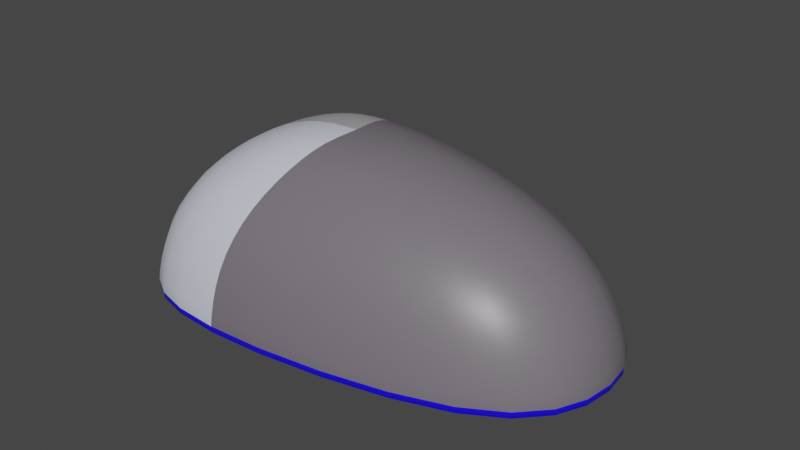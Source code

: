 # Source: mouse.blend  (saved by Blender 2.91.10; exported with 4.5.12 LTS)
import bpy
from mathutils import Matrix  # noqa: F401  (used for matrix-valued properties, if any)

bpy.ops.wm.read_factory_settings(use_empty=True)
scene = bpy.context.scene
scene.name = 'Scene'

# ---- collections
col_collection = bpy.data.collections.new('Collection'); scene.collection.children.link(col_collection)

# ---- materials (node trees are filled in below, after node groups)
mat_right_mouse_button = bpy.data.materials.new('Right Mouse Button')
mat_right_mouse_button.use_transparent_shadow = False
mat_left_mouse_button = bpy.data.materials.new('Left Mouse Button')
mat_left_mouse_button.use_transparent_shadow = False
mat_material = bpy.data.materials.new('Material')
mat_material.alpha_threshold = 0.0
mat_material.use_transparent_shadow = False
mat_material.line_color = (0.0, 0.0, 0.0, 1.0)
mat_bottom_edge = bpy.data.materials.new('Bottom Edge')
mat_bottom_edge.use_transparent_shadow = False

# ---- material node trees
mat_right_mouse_button.use_nodes = True; mat_right_mouse_button.node_tree.nodes.clear()
_N = mat_right_mouse_button.node_tree.nodes; _L = mat_right_mouse_button.node_tree.links
n0 = _N.new('ShaderNodeBsdfPrincipled'); n0.name = 'Principled BSDF'; n0.location = (10, 300)
n0.distribution = 'GGX'
n0.subsurface_method = 'BURLEY'
n0.inputs[0].default_value = (0.3961, 0.3902, 0.402, 1.0)
n0.inputs[3].default_value = 1.45
n0.inputs[27].default_value = (0.0, 0.0, 0.0, 1.0)
n0.inputs[28].default_value = 1.0
n1 = _N.new('ShaderNodeOutputMaterial'); n1.name = 'Material Output'; n1.location = (300, 300)
_L.new(n0.outputs[0], n1.inputs[0])
n1.is_active_output = True
mat_left_mouse_button.use_nodes = True; mat_left_mouse_button.node_tree.nodes.clear()
_N = mat_left_mouse_button.node_tree.nodes; _L = mat_left_mouse_button.node_tree.links
n0 = _N.new('ShaderNodeBsdfPrincipled'); n0.name = 'Principled BSDF'; n0.location = (10, 300)
n0.distribution = 'GGX'
n0.subsurface_method = 'BURLEY'
n0.inputs[0].default_value = (0.6541, 0.6741, 0.8, 1.0)
n0.inputs[3].default_value = 1.45
n0.inputs[27].default_value = (0.0, 0.0, 0.0, 1.0)
n0.inputs[28].default_value = 1.0
n1 = _N.new('ShaderNodeOutputMaterial'); n1.name = 'Material Output'; n1.location = (300, 300)
_L.new(n0.outputs[0], n1.inputs[0])
n1.is_active_output = True
mat_material.use_nodes = True; mat_material.node_tree.nodes.clear()
_N = mat_material.node_tree.nodes; _L = mat_material.node_tree.links
n0 = _N.new('ShaderNodeOutputMaterial'); n0.name = 'Material Output'; n0.location = (300, 300)
n1 = _N.new('ShaderNodeBsdfPrincipled'); n1.name = 'Principled BSDF'; n1.location = (10, 300)
n1.distribution = 'GGX'
n1.subsurface_method = 'BURLEY'
n1.inputs[0].default_value = (0.1751, 0.1526, 0.1789, 1.0)
n1.inputs[2].default_value = 0.4
n1.inputs[3].default_value = 1.45
n1.inputs[27].default_value = (0.0, 0.0, 0.0, 1.0)
n1.inputs[28].default_value = 1.0
_L.new(n1.outputs[0], n0.inputs[0])
n0.is_active_output = True
mat_bottom_edge.use_nodes = True; mat_bottom_edge.node_tree.nodes.clear()
_N = mat_bottom_edge.node_tree.nodes; _L = mat_bottom_edge.node_tree.links
n0 = _N.new('ShaderNodeBsdfPrincipled'); n0.name = 'Principled BSDF'; n0.location = (10, 300)
n0.distribution = 'GGX'
n0.subsurface_method = 'BURLEY'
n0.inputs[0].default_value = (0.009875, 0.0, 1.0, 1.0)
n0.inputs[3].default_value = 1.45
n0.inputs[27].default_value = (0.0, 0.0, 0.0, 1.0)
n0.inputs[28].default_value = 1.0
n1 = _N.new('ShaderNodeOutputMaterial'); n1.name = 'Material Output'; n1.location = (300, 300)
_L.new(n0.outputs[0], n1.inputs[0])
n1.is_active_output = True

# ---- world
world_world = bpy.data.worlds.new('World'); scene.world = world_world
world_world.use_nodes = True; world_world.node_tree.nodes.clear()
_N = world_world.node_tree.nodes; _L = world_world.node_tree.links
n0 = _N.new('ShaderNodeOutputWorld'); n0.name = 'World Output'; n0.location = (300, 300)
n1 = _N.new('ShaderNodeBackground'); n1.name = 'Background'; n1.location = (10, 300)
n1.inputs[0].default_value = (0.05088, 0.05088, 0.05088, 1.0)
_L.new(n1.outputs[0], n0.inputs[0])
n0.is_active_output = True
world_world.color = (0.05088, 0.05088, 0.05088)
world_world.use_sun_shadow = False
world_world.sun_shadow_jitter_overblur = 0.0

# ---- meshes
me_sphere = bpy.data.meshes.new('Sphere')
me_sphere.from_pydata([(-0.791, 0.9651, -5.96e-08), (-0.3169, 4.423e-08, 1.0), (0.1905, 0.2706, 0.9239), (0.6662, 0.5, 0.7071), (1.023, 0.6533, 0.3827), (1.119, 0.6777, -5.96e-08), (0.4008, 1.485e-07, 0.9239), (1.039, 1.634e-07, 0.7522), (1.368, 1.634e-07, 0.3901), (1.415, 1.413e-07, -5.96e-08), (0.1905, -0.2706, 0.9239), (0.6662, -0.5, 0.7071), (1.023, -0.6533, 0.3827), (1.119, -0.6777, -5.96e-08), (-0.4108, -0.3827, 0.9239), (-0.601, -0.7071, 0.7071), (-0.7621, -0.9239, 0.3827), (-0.791, -0.9651, -5.96e-08), (-0.6989, -0.2706, 0.9239), (-1.071, -0.5, 0.7071), (-1.296, -0.6533, 0.3827), (-1.334, -0.6797, -5.96e-08), (-0.7649, 1.634e-07, 0.9239), (-1.191, 1.634e-07, 0.7071), (-1.399, 1.038e-07, 0.3827), (-1.419, 1.634e-07, -5.96e-08), (-0.6989, 0.2706, 0.9239), (-1.071, 0.5, 0.7071), (-1.296, 0.6533, 0.3827), (-1.334, 0.6797, -5.96e-08), (-0.4108, 0.3827, 0.9239), (-0.601, 0.7071, 0.7071), (-0.7621, 0.9239, 0.3827), (1.147, 0.7071, -5.96e-08), (-0.793, 1.0, -5.96e-08), (1.452, 1.336e-07, -5.96e-08), (1.147, -0.7071, -5.96e-08), (-0.793, -1.0, -5.96e-08), (-1.352, -0.7071, -5.96e-08), (-1.453, 1.634e-07, -5.96e-08), (-1.352, 0.7071, -5.96e-08)], [], [(34, 32, 4, 33), (31, 30, 2, 3), (32, 31, 3, 4), (30, 1, 2), (4, 3, 7, 8), (2, 1, 6), (33, 4, 8, 35), (3, 2, 6, 7), (8, 7, 11, 12), (6, 1, 10), (35, 8, 12, 36), (7, 6, 10, 11), (36, 12, 16, 37), (11, 10, 14, 15), (12, 11, 15, 16), (10, 1, 14), (37, 16, 20, 38), (15, 14, 18, 19), (16, 15, 19, 20), (14, 1, 18), (20, 19, 23, 24), (18, 1, 22), (38, 20, 24, 39), (19, 18, 22, 23), (24, 23, 27, 28), (22, 1, 26), (39, 24, 28, 40), (23, 22, 26, 27), (40, 28, 32, 34), (27, 26, 30, 31), (28, 27, 31, 32), (26, 1, 30), (5, 9, 13, 17, 21, 25, 29, 0), (5, 0, 34, 33), (9, 5, 33, 35), (13, 9, 35, 36), (17, 13, 36, 37), (21, 17, 37, 38), (25, 21, 38, 39), (29, 25, 39, 40), (0, 29, 40, 34)])
me_sphere.polygons.foreach_set('use_smooth', [True] * 41)
me_sphere.polygons.foreach_set('material_index', [2, 2, 2, 2, 2, 2, 2, 2, 2, 2, 2, 2, 2, 2, 2, 2, 1, 1, 1, 1, 1, 1, 1, 1, 0, 0, 0, 0, 0, 0, 0, 0, 0, 3, 3, 3, 3, 3, 3, 3, 3])
_uv = me_sphere.uv_layers.new(name='UVMap')
_uv.uv.foreach_set('vector', [0.75, 0.5, 0.75, 0.625, 0.625, 0.625, 0.625, 0.5, 0.75, 0.75, 0.75, 0.875, 0.625, 0.875, 0.625, 0.75, 0.75, 0.625, 0.75, 0.75, 0.625, 0.75, 0.625, 0.625, 0.75, 0.875, 0.6875, 1.0, 0.625, 0.875, 0.625, 0.625, 0.625, 0.75, 0.5, 0.75, 0.5, 0.625, 0.625, 0.875, 0.5625, 1.0, 0.5, 0.875, 0.625, 0.5, 0.625, 0.625, 0.5, 0.625, 0.5, 0.5, 0.625, 0.75, 0.625, 0.875, 0.5, 0.875, 0.5, 0.75, 0.5, 0.625, 0.5, 0.75, 0.375, 0.75, 0.375, 0.625, 0.5, 0.875, 0.4375, 1.0, 0.375, 0.875, 0.5, 0.5, 0.5, 0.625, 0.375, 0.625, 0.375, 0.5, 0.5, 0.75, 0.5, 0.875, 0.375, 0.875, 0.375, 0.75, 0.375, 0.5, 0.375, 0.625, 0.25, 0.625, 0.25, 0.5, 0.375, 0.75, 0.375, 0.875, 0.25, 0.875, 0.25, 0.75, 0.375, 0.625, 0.375, 0.75, 0.25, 0.75, 0.25, 0.625, 0.375, 0.875, 0.3125, 1.0, 0.25, 0.875, 0.25, 0.5, 0.25, 0.625, 0.125, 0.625, 0.125, 0.5, 0.25, 0.75, 0.25, 0.875, 0.125, 0.875, 0.125, 0.75, 0.25, 0.625, 0.25, 0.75, 0.125, 0.75, 0.125, 0.625, 0.25, 0.875, 0.1875, 1.0, 0.125, 0.875, 0.125, 0.625, 0.125, 0.75, 0.0, 0.75, 0.0, 0.625, 0.125, 0.875, 0.0625, 1.0, 0.0, 0.875, 0.125, 0.5, 0.125, 0.625, 0.0, 0.625, 0.0, 0.5, 0.125, 0.75, 0.125, 0.875, 0.0, 0.875, 0.0, 0.75, 1.0, 0.625, 1.0, 0.75, 0.875, 0.75, 0.875, 0.625, 1.0, 0.875, 0.9375, 1.0, 0.875, 0.875, 1.0, 0.5, 1.0, 0.625, 0.875, 0.625, 0.875, 0.5, 1.0, 0.75, 1.0, 0.875, 0.875, 0.875, 0.875, 0.75, 0.875, 0.5, 0.875, 0.625, 0.75, 0.625, 0.75, 0.5, 0.875, 0.75, 0.875, 0.875, 0.75, 0.875, 0.75, 0.75, 0.875, 0.625, 0.875, 0.75, 0.75, 0.75, 0.75, 0.625, 0.875, 0.875, 0.8125, 1.0, 0.75, 0.875, 0.62, 0.5, 0.4994, 0.5, 0.3788, 0.5, 0.2542, 0.5, 0.131, 0.5, 0.03303, 0.5, 0.8424, 0.5, 0.7424, 0.5, 0.62, 0.5, 0.7424, 0.5, 0.75, 0.5, 0.625, 0.5, 0.4994, 0.5, 0.62, 0.5, 0.625, 0.5, 0.5, 0.5, 0.3788, 0.5, 0.4994, 0.5, 0.5, 0.5, 0.375, 0.5, 0.2542, 0.5, 0.3788, 0.5, 0.375, 0.5, 0.25, 0.5, 0.131, 0.5, 0.2542, 0.5, 0.25, 0.5, 0.125, 0.5, 0.03303, 0.5, 0.131, 0.5, 0.125, 0.5, 0.0, 0.5, 0.8424, 0.5, 0.03303, 0.5, 0.0, 0.5, 0.875, 0.5, 0.7424, 0.5, 0.8424, 0.5, 0.875, 0.5, 0.75, 0.5])
me_sphere.materials.append(mat_right_mouse_button)
me_sphere.materials.append(mat_left_mouse_button)
me_sphere.materials.append(mat_material)
me_sphere.materials.append(mat_bottom_edge)
me_sphere.use_remesh_fix_poles = True
me_sphere.use_remesh_preserve_attributes = False
me_sphere.use_mirror_vertex_groups = False
me_sphere.update()

# ---- objects
ob_sphere = bpy.data.objects.new('Sphere', me_sphere)

# ---- transforms, parenting, visibility, modifiers, constraints
ob_sphere.location = (0.0, 0.0, 0.0)
ob_sphere.lineart.crease_threshold = 0.0
_m = ob_sphere.modifiers.new('Subdivision', 'SUBSURF')
_m.uv_smooth = 'PRESERVE_CORNERS'

# ---- collection membership
col_collection.objects.link(ob_sphere)

# ---- scene / render settings (as saved in the file)
scene.frame_start = 1; scene.frame_end = 250; scene.frame_set(0)
scene.render.engine = 'BLENDER_EEVEE_NEXT'
scene.cycles.use_denoising = False
scene.cycles.samples = 128
scene.cycles.sampling_pattern = 'TABULATED_SOBOL'
scene.cycles.use_adaptive_sampling = False
scene.cycles.use_light_tree = False
scene.view_settings.view_transform = 'Filmic'
bpy.context.view_layer.update()

# ---- added for rendering (the .blend has no active camera and no usable light): camera, sun
cam_auto = bpy.data.cameras.new('AutoCamera')
cam_auto.lens = 50.0
cam_auto.sensor_width = 36.0
cam_auto.clip_end = 1000.0
ob_auto_camera = bpy.data.objects.new('AutoCamera', cam_auto)
scene.collection.objects.link(ob_auto_camera)
ob_auto_camera.location = (3.39077, -4.06999, 3.21333)
ob_auto_camera.rotation_euler = (1.09748, -7.21219e-08, 0.694738)
scene.camera = ob_auto_camera
light_auto_sun = bpy.data.lights.new('AutoSun', 'SUN')
light_auto_sun.energy = 3.0
light_auto_sun.angle = 0.0523599
ob_auto_sun = bpy.data.objects.new('AutoSun', light_auto_sun)
scene.collection.objects.link(ob_auto_sun)
ob_auto_sun.rotation_euler = (0.872665, 0.174533, 0.523599)
bpy.context.view_layer.update()
